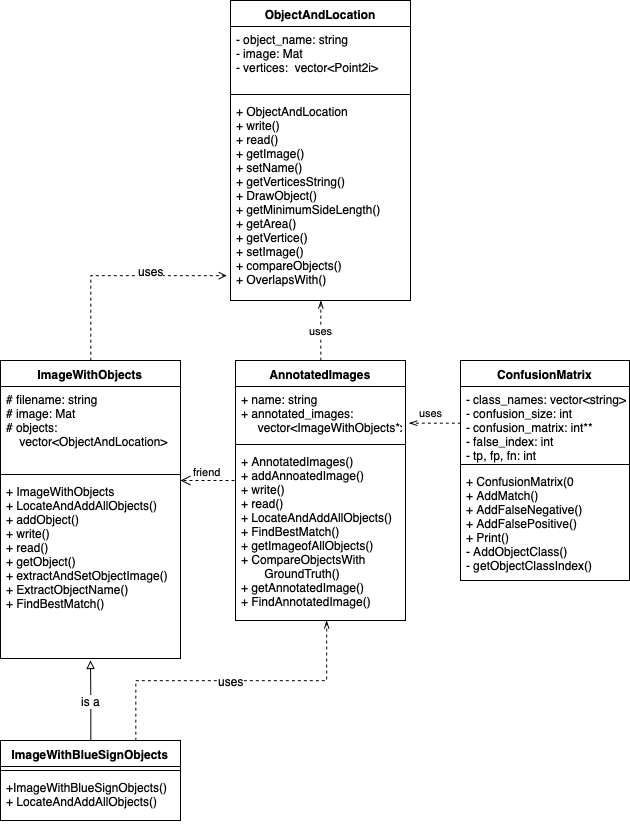

The diagram above was exported from draw.io. Its source (the exported page's mxGraphModel, read from the mxfile embedded in the PNG):
<mxGraphModel dx="703" dy="934" grid="1" gridSize="10" guides="1" tooltips="1" connect="1" arrows="1" fold="1" page="1" pageScale="1" pageWidth="827" pageHeight="1169" math="0" shadow="0">
  <root>
    <mxCell id="0" />
    <mxCell id="1" parent="0" />
    <mxCell id="DTA61EuBqfgn2LhhXpTP-1" value="ObjectAndLocation" style="swimlane;fontStyle=1;align=center;verticalAlign=top;childLayout=stackLayout;horizontal=1;startSize=26;horizontalStack=0;resizeParent=1;resizeParentMax=0;resizeLast=0;collapsible=1;marginBottom=0;" vertex="1" parent="1">
      <mxGeometry x="240" y="30" width="180" height="300" as="geometry" />
    </mxCell>
    <mxCell id="DTA61EuBqfgn2LhhXpTP-2" value="- object_name: string&#10;- image: Mat&#10;- vertices:  vector&lt;Point2i&gt;" style="text;strokeColor=none;fillColor=none;align=left;verticalAlign=top;spacingLeft=4;spacingRight=4;overflow=hidden;rotatable=0;points=[[0,0.5],[1,0.5]];portConstraint=eastwest;" vertex="1" parent="DTA61EuBqfgn2LhhXpTP-1">
      <mxGeometry y="26" width="180" height="64" as="geometry" />
    </mxCell>
    <mxCell id="DTA61EuBqfgn2LhhXpTP-3" value="" style="line;strokeWidth=1;fillColor=none;align=left;verticalAlign=middle;spacingTop=-1;spacingLeft=3;spacingRight=3;rotatable=0;labelPosition=right;points=[];portConstraint=eastwest;" vertex="1" parent="DTA61EuBqfgn2LhhXpTP-1">
      <mxGeometry y="90" width="180" height="8" as="geometry" />
    </mxCell>
    <mxCell id="DTA61EuBqfgn2LhhXpTP-4" value="+ ObjectAndLocation&#10;+ write()&#10;+ read()&#10;+ getImage()&#10;+ setName()&#10;+ getVerticesString()&#10;+ DrawObject()&#10;+ getMinimumSideLength()&#10;+ getArea()&#10;+ getVertice()&#10;+ setImage()&#10;+ compareObjects()&#10;+ OverlapsWith()&#10;&#10;" style="text;strokeColor=none;fillColor=none;align=left;verticalAlign=top;spacingLeft=4;spacingRight=4;overflow=hidden;rotatable=0;points=[[0,0.5],[1,0.5]];portConstraint=eastwest;" vertex="1" parent="DTA61EuBqfgn2LhhXpTP-1">
      <mxGeometry y="98" width="180" height="202" as="geometry" />
    </mxCell>
    <mxCell id="DTA61EuBqfgn2LhhXpTP-29" style="edgeStyle=orthogonalEdgeStyle;rounded=0;orthogonalLoop=1;jettySize=auto;html=1;exitX=0.5;exitY=0;exitDx=0;exitDy=0;entryX=-0.021;entryY=0.877;entryDx=0;entryDy=0;entryPerimeter=0;dashed=1;endArrow=open;endFill=0;" edge="1" parent="1" source="DTA61EuBqfgn2LhhXpTP-6" target="DTA61EuBqfgn2LhhXpTP-4">
      <mxGeometry relative="1" as="geometry" />
    </mxCell>
    <mxCell id="DTA61EuBqfgn2LhhXpTP-30" value="uses" style="text;html=1;resizable=0;points=[];align=center;verticalAlign=middle;labelBackgroundColor=#ffffff;" vertex="1" connectable="0" parent="DTA61EuBqfgn2LhhXpTP-29">
      <mxGeometry x="-0.2528" y="-22" relative="1" as="geometry">
        <mxPoint x="38" y="-7" as="offset" />
      </mxGeometry>
    </mxCell>
    <mxCell id="DTA61EuBqfgn2LhhXpTP-6" value="ImageWithObjects" style="swimlane;fontStyle=1;align=center;verticalAlign=top;childLayout=stackLayout;horizontal=1;startSize=26;horizontalStack=0;resizeParent=1;resizeParentMax=0;resizeLast=0;collapsible=1;marginBottom=0;" vertex="1" parent="1">
      <mxGeometry x="10" y="390" width="180" height="298" as="geometry" />
    </mxCell>
    <mxCell id="DTA61EuBqfgn2LhhXpTP-7" value="# filename: string&#10;# image: Mat&#10;# objects: &#10;    vector&lt;ObjectAndLocation&gt;" style="text;strokeColor=none;fillColor=none;align=left;verticalAlign=top;spacingLeft=4;spacingRight=4;overflow=hidden;rotatable=0;points=[[0,0.5],[1,0.5]];portConstraint=eastwest;" vertex="1" parent="DTA61EuBqfgn2LhhXpTP-6">
      <mxGeometry y="26" width="180" height="84" as="geometry" />
    </mxCell>
    <mxCell id="DTA61EuBqfgn2LhhXpTP-8" value="" style="line;strokeWidth=1;fillColor=none;align=left;verticalAlign=middle;spacingTop=-1;spacingLeft=3;spacingRight=3;rotatable=0;labelPosition=right;points=[];portConstraint=eastwest;" vertex="1" parent="DTA61EuBqfgn2LhhXpTP-6">
      <mxGeometry y="110" width="180" height="8" as="geometry" />
    </mxCell>
    <mxCell id="DTA61EuBqfgn2LhhXpTP-9" value="+ ImageWithObjects&#10;+ LocateAndAddAllObjects()&#10;+ addObject()&#10;+ write()&#10;+ read()&#10;+ getObject()&#10;+ extractAndSetObjectImage()&#10;+ ExtractObjectName()&#10;+ FindBestMatch()" style="text;strokeColor=none;fillColor=none;align=left;verticalAlign=top;spacingLeft=4;spacingRight=4;overflow=hidden;rotatable=0;points=[[0,0.5],[1,0.5]];portConstraint=eastwest;" vertex="1" parent="DTA61EuBqfgn2LhhXpTP-6">
      <mxGeometry y="118" width="180" height="180" as="geometry" />
    </mxCell>
    <mxCell id="DTA61EuBqfgn2LhhXpTP-35" value="uses" style="edgeStyle=orthogonalEdgeStyle;rounded=0;orthogonalLoop=1;jettySize=auto;html=1;exitX=0.5;exitY=0;exitDx=0;exitDy=0;entryX=0.5;entryY=1;entryDx=0;entryDy=0;dashed=1;endArrow=openThin;endFill=0;" edge="1" parent="1" source="DTA61EuBqfgn2LhhXpTP-11" target="DTA61EuBqfgn2LhhXpTP-1">
      <mxGeometry relative="1" as="geometry" />
    </mxCell>
    <mxCell id="DTA61EuBqfgn2LhhXpTP-11" value="AnnotatedImages" style="swimlane;fontStyle=1;align=center;verticalAlign=top;childLayout=stackLayout;horizontal=1;startSize=26;horizontalStack=0;resizeParent=1;resizeParentMax=0;resizeLast=0;collapsible=1;marginBottom=0;" vertex="1" parent="1">
      <mxGeometry x="245" y="390" width="170" height="260" as="geometry" />
    </mxCell>
    <mxCell id="DTA61EuBqfgn2LhhXpTP-12" value="+ name: string&#10;+ annotated_images: &#10;     vector&lt;ImageWithObjects*&gt;" style="text;strokeColor=none;fillColor=none;align=left;verticalAlign=top;spacingLeft=4;spacingRight=4;overflow=hidden;rotatable=0;points=[[0,0.5],[1,0.5]];portConstraint=eastwest;" vertex="1" parent="DTA61EuBqfgn2LhhXpTP-11">
      <mxGeometry y="26" width="170" height="54" as="geometry" />
    </mxCell>
    <mxCell id="DTA61EuBqfgn2LhhXpTP-13" value="" style="line;strokeWidth=1;fillColor=none;align=left;verticalAlign=middle;spacingTop=-1;spacingLeft=3;spacingRight=3;rotatable=0;labelPosition=right;points=[];portConstraint=eastwest;" vertex="1" parent="DTA61EuBqfgn2LhhXpTP-11">
      <mxGeometry y="80" width="170" height="8" as="geometry" />
    </mxCell>
    <mxCell id="DTA61EuBqfgn2LhhXpTP-10" value="friend" style="html=1;verticalAlign=bottom;endArrow=open;dashed=1;endSize=8;" edge="1" parent="DTA61EuBqfgn2LhhXpTP-11">
      <mxGeometry relative="1" as="geometry">
        <mxPoint x="-1" y="120" as="sourcePoint" />
        <mxPoint x="-55" y="120" as="targetPoint" />
      </mxGeometry>
    </mxCell>
    <mxCell id="DTA61EuBqfgn2LhhXpTP-14" value="+ AnnotatedImages()&#10;+ addAnnoatedImage()&#10;+ write()&#10;+ read()&#10;+ LocateAndAddAllObjects()&#10;+ FindBestMatch()&#10;+ getImageofAllObjects()&#10;+ CompareObjectsWith&#10;       GroundTruth()&#10;+ getAnnotatedImage()&#10;+ FindAnnotatedImage()" style="text;strokeColor=none;fillColor=none;align=left;verticalAlign=top;spacingLeft=4;spacingRight=4;overflow=hidden;rotatable=0;points=[[0,0.5],[1,0.5]];portConstraint=eastwest;" vertex="1" parent="DTA61EuBqfgn2LhhXpTP-11">
      <mxGeometry y="88" width="170" height="172" as="geometry" />
    </mxCell>
    <mxCell id="DTA61EuBqfgn2LhhXpTP-31" style="edgeStyle=orthogonalEdgeStyle;rounded=0;orthogonalLoop=1;jettySize=auto;html=1;exitX=0.5;exitY=0;exitDx=0;exitDy=0;endArrow=block;endFill=0;" edge="1" parent="1" source="DTA61EuBqfgn2LhhXpTP-15">
      <mxGeometry relative="1" as="geometry">
        <mxPoint x="100" y="690" as="targetPoint" />
      </mxGeometry>
    </mxCell>
    <mxCell id="DTA61EuBqfgn2LhhXpTP-32" value="is a" style="text;html=1;resizable=0;points=[];align=center;verticalAlign=middle;labelBackgroundColor=#ffffff;" vertex="1" connectable="0" parent="DTA61EuBqfgn2LhhXpTP-31">
      <mxGeometry x="-0.0645" y="-2" relative="1" as="geometry">
        <mxPoint x="-2.5" y="-2.5" as="offset" />
      </mxGeometry>
    </mxCell>
    <mxCell id="DTA61EuBqfgn2LhhXpTP-33" style="edgeStyle=orthogonalEdgeStyle;rounded=0;orthogonalLoop=1;jettySize=auto;html=1;exitX=0.75;exitY=0;exitDx=0;exitDy=0;entryX=0.536;entryY=1.001;entryDx=0;entryDy=0;entryPerimeter=0;endArrow=openThin;endFill=0;dashed=1;" edge="1" parent="1" source="DTA61EuBqfgn2LhhXpTP-15" target="DTA61EuBqfgn2LhhXpTP-14">
      <mxGeometry relative="1" as="geometry" />
    </mxCell>
    <mxCell id="DTA61EuBqfgn2LhhXpTP-34" value="uses" style="text;html=1;resizable=0;points=[];align=center;verticalAlign=middle;labelBackgroundColor=#ffffff;" vertex="1" connectable="0" parent="DTA61EuBqfgn2LhhXpTP-33">
      <mxGeometry x="0.1689" y="-2" relative="1" as="geometry">
        <mxPoint x="-27" y="-2" as="offset" />
      </mxGeometry>
    </mxCell>
    <mxCell id="DTA61EuBqfgn2LhhXpTP-15" value="ImageWithBlueSignObjects" style="swimlane;fontStyle=1;align=center;verticalAlign=top;childLayout=stackLayout;horizontal=1;startSize=26;horizontalStack=0;resizeParent=1;resizeParentMax=0;resizeLast=0;collapsible=1;marginBottom=0;" vertex="1" parent="1">
      <mxGeometry x="10" y="770" width="180" height="80" as="geometry" />
    </mxCell>
    <mxCell id="DTA61EuBqfgn2LhhXpTP-17" value="" style="line;strokeWidth=1;fillColor=none;align=left;verticalAlign=middle;spacingTop=-1;spacingLeft=3;spacingRight=3;rotatable=0;labelPosition=right;points=[];portConstraint=eastwest;" vertex="1" parent="DTA61EuBqfgn2LhhXpTP-15">
      <mxGeometry y="26" width="180" height="8" as="geometry" />
    </mxCell>
    <mxCell id="DTA61EuBqfgn2LhhXpTP-18" value="+ImageWithBlueSignObjects()&#10;+ LocateAndAddAllObjects()" style="text;strokeColor=none;fillColor=none;align=left;verticalAlign=top;spacingLeft=4;spacingRight=4;overflow=hidden;rotatable=0;points=[[0,0.5],[1,0.5]];portConstraint=eastwest;" vertex="1" parent="DTA61EuBqfgn2LhhXpTP-15">
      <mxGeometry y="34" width="180" height="46" as="geometry" />
    </mxCell>
    <mxCell id="DTA61EuBqfgn2LhhXpTP-22" value="ConfusionMatrix" style="swimlane;fontStyle=1;align=center;verticalAlign=top;childLayout=stackLayout;horizontal=1;startSize=26;horizontalStack=0;resizeParent=1;resizeParentMax=0;resizeLast=0;collapsible=1;marginBottom=0;" vertex="1" parent="1">
      <mxGeometry x="470" y="390" width="169" height="220" as="geometry" />
    </mxCell>
    <mxCell id="DTA61EuBqfgn2LhhXpTP-23" value="- class_names: vector&lt;string&gt;&#10;- confusion_size: int&#10;- confusion_matrix: int**&#10;- false_index: int&#10;- tp, fp, fn: int" style="text;strokeColor=none;fillColor=none;align=left;verticalAlign=top;spacingLeft=4;spacingRight=4;overflow=hidden;rotatable=0;points=[[0,0.5],[1,0.5]];portConstraint=eastwest;" vertex="1" parent="DTA61EuBqfgn2LhhXpTP-22">
      <mxGeometry y="26" width="169" height="74" as="geometry" />
    </mxCell>
    <mxCell id="DTA61EuBqfgn2LhhXpTP-24" value="" style="line;strokeWidth=1;fillColor=none;align=left;verticalAlign=middle;spacingTop=-1;spacingLeft=3;spacingRight=3;rotatable=0;labelPosition=right;points=[];portConstraint=eastwest;" vertex="1" parent="DTA61EuBqfgn2LhhXpTP-22">
      <mxGeometry y="100" width="169" height="8" as="geometry" />
    </mxCell>
    <mxCell id="DTA61EuBqfgn2LhhXpTP-25" value="+ ConfusionMatrix(0&#10;+ AddMatch()&#10;+ AddFalseNegative()&#10;+ AddFalsePositive()&#10;+ Print()&#10;- AddObjectClass()&#10;- getObjectClassIndex()&#10;" style="text;strokeColor=none;fillColor=none;align=left;verticalAlign=top;spacingLeft=4;spacingRight=4;overflow=hidden;rotatable=0;points=[[0,0.5],[1,0.5]];portConstraint=eastwest;" vertex="1" parent="DTA61EuBqfgn2LhhXpTP-22">
      <mxGeometry y="108" width="169" height="112" as="geometry" />
    </mxCell>
    <mxCell id="DTA61EuBqfgn2LhhXpTP-36" value="uses" style="edgeStyle=orthogonalEdgeStyle;rounded=0;orthogonalLoop=1;jettySize=auto;html=1;exitX=0;exitY=0.5;exitDx=0;exitDy=0;entryX=1.024;entryY=0.685;entryDx=0;entryDy=0;entryPerimeter=0;dashed=1;endArrow=openThin;endFill=0;" edge="1" parent="1" source="DTA61EuBqfgn2LhhXpTP-23" target="DTA61EuBqfgn2LhhXpTP-12">
      <mxGeometry x="0.1738" y="-10" relative="1" as="geometry">
        <mxPoint as="offset" />
      </mxGeometry>
    </mxCell>
  </root>
</mxGraphModel>